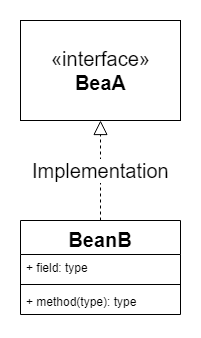

The diagram above was exported from draw.io. Its source (the exported page's mxGraphModel, read from the mxfile embedded in the PNG):
<mxGraphModel dx="1086" dy="808" grid="1" gridSize="10" guides="1" tooltips="1" connect="1" arrows="1" fold="1" page="1" pageScale="1" pageWidth="827" pageHeight="1169" math="0" shadow="0">
  <root>
    <mxCell id="0" />
    <mxCell id="1" parent="0" />
    <mxCell id="2" value="«interface»&lt;br&gt;&lt;b&gt;BeaA&lt;/b&gt;" style="html=1;fontSize=20;" vertex="1" parent="1">
      <mxGeometry x="240" y="480" width="160" height="100" as="geometry" />
    </mxCell>
    <mxCell id="3" value="BeanB" style="swimlane;fontStyle=1;align=center;verticalAlign=top;childLayout=stackLayout;horizontal=1;startSize=34;horizontalStack=0;resizeParent=1;resizeParentMax=0;resizeLast=0;collapsible=1;marginBottom=0;fontSize=20;" vertex="1" parent="1">
      <mxGeometry x="240" y="680" width="160" height="94" as="geometry" />
    </mxCell>
    <mxCell id="4" value="+ field: type" style="text;strokeColor=none;fillColor=none;align=left;verticalAlign=top;spacingLeft=4;spacingRight=4;overflow=hidden;rotatable=0;points=[[0,0.5],[1,0.5]];portConstraint=eastwest;" vertex="1" parent="3">
      <mxGeometry y="34" width="160" height="26" as="geometry" />
    </mxCell>
    <mxCell id="5" value="" style="line;strokeWidth=1;fillColor=none;align=left;verticalAlign=middle;spacingTop=-1;spacingLeft=3;spacingRight=3;rotatable=0;labelPosition=right;points=[];portConstraint=eastwest;" vertex="1" parent="3">
      <mxGeometry y="60" width="160" height="8" as="geometry" />
    </mxCell>
    <mxCell id="6" value="+ method(type): type" style="text;strokeColor=none;fillColor=none;align=left;verticalAlign=top;spacingLeft=4;spacingRight=4;overflow=hidden;rotatable=0;points=[[0,0.5],[1,0.5]];portConstraint=eastwest;" vertex="1" parent="3">
      <mxGeometry y="68" width="160" height="26" as="geometry" />
    </mxCell>
    <mxCell id="7" value="Implementation" style="endArrow=block;dashed=1;endFill=0;endSize=12;html=1;fontSize=20;exitX=0.5;exitY=0;exitDx=0;exitDy=0;entryX=0.5;entryY=1;entryDx=0;entryDy=0;" edge="1" source="3" target="2" parent="1">
      <mxGeometry width="160" relative="1" as="geometry">
        <mxPoint x="300" y="630" as="sourcePoint" />
        <mxPoint x="460" y="630" as="targetPoint" />
      </mxGeometry>
    </mxCell>
  </root>
</mxGraphModel>